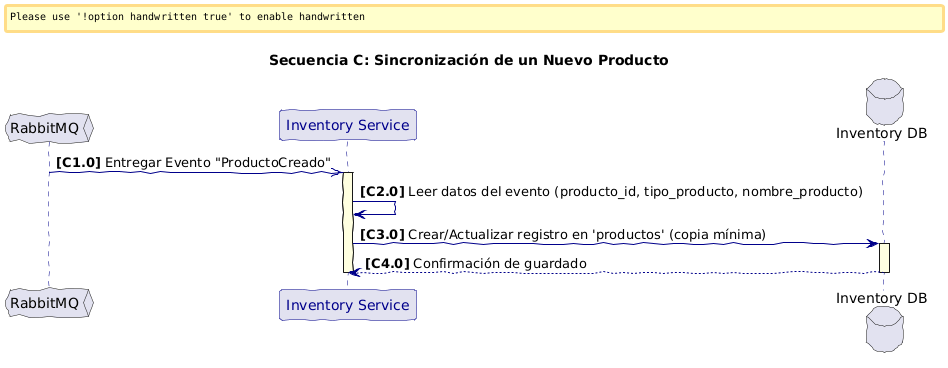

The diagram above was rendered by PlantUML. Its source (embedded in the PNG):
@startuml
skinparam handwritten true
skinparam sequence {
    ArrowColor DarkBlue
    ActorBorderColor DarkBlue
    ActorFontColor DarkBlue
    ParticipantBorderColor DarkBlue
    ParticipantFontColor DarkBlue
    LifeLineBorderColor DarkBlue
    LifeLineBackgroundColor #LightYellow
    NoteBackgroundColor #LightYellow
    NoteBorderColor DarkBlue
}

title Secuencia C: Sincronización de un Nuevo Producto

autonumber "<b>[C.0]"

queue "RabbitMQ" as RMQ
participant "Inventory Service" as IS
database "Inventory DB" as IS_DB

' El Product Service (no mostrado) ya publicó el evento
RMQ ->> IS: Entregar Evento "ProductoCreado"
activate IS

IS -> IS: Leer datos del evento (producto_id, tipo_producto, nombre_producto)

IS -> IS_DB: Crear/Actualizar registro en 'productos' (copia mínima)
activate IS_DB
IS_DB --> IS: Confirmación de guardado
deactivate IS_DB

deactivate IS
@enduml